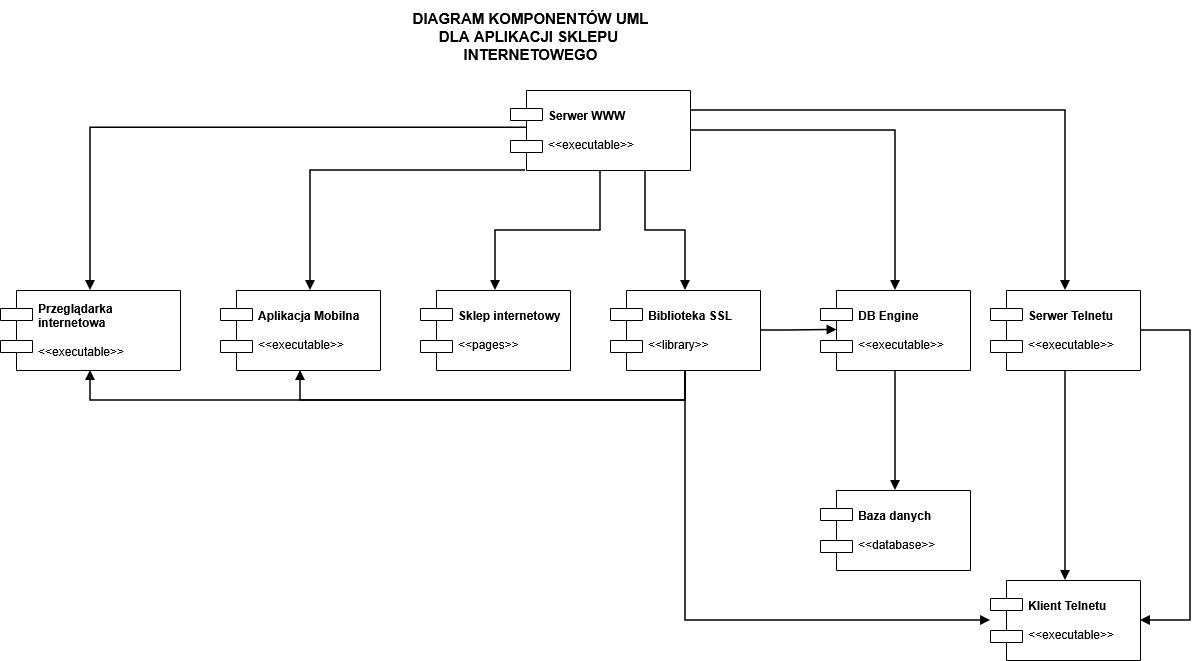

The diagram above was exported from draw.io. Its source (the exported page's mxGraphModel, read from the mxfile embedded in the PNG):
<mxGraphModel dx="1230" dy="659" grid="1" gridSize="10" guides="1" tooltips="1" connect="1" arrows="1" fold="1" page="1" pageScale="1" pageWidth="827" pageHeight="1169" math="0" shadow="0">
  <root>
    <mxCell id="0" />
    <mxCell id="1" parent="0" />
    <mxCell id="KDE6sd7AgcrJRwALjnTR-2" parent="1" style="shape=component;align=left;spacingLeft=36;whiteSpace=wrap;html=1;fillColor=#ffffff;strokeColor=#000000;fontColor=#000000;" value="&lt;b&gt;Serwer WWW&lt;/b&gt;&lt;br&gt;&lt;br&gt;&amp;lt;&amp;lt;executable&amp;gt;&amp;gt;" vertex="1">
      <mxGeometry height="80" width="180" x="660" y="170" as="geometry" />
    </mxCell>
    <mxCell id="KDE6sd7AgcrJRwALjnTR-3" parent="1" style="shape=component;align=left;spacingLeft=36;whiteSpace=wrap;html=1;fillColor=#ffffff;strokeColor=#000000;fontColor=#000000;" value="&lt;b&gt;Przeglądarka internetowa&lt;/b&gt;&lt;br&gt;&lt;br&gt;&amp;lt;&amp;lt;executable&amp;gt;&amp;gt;" vertex="1">
      <mxGeometry height="80" width="180" x="150" y="370" as="geometry" />
    </mxCell>
    <mxCell id="KDE6sd7AgcrJRwALjnTR-4" parent="1" style="shape=component;align=left;spacingLeft=36;whiteSpace=wrap;html=1;fillColor=#ffffff;strokeColor=#000000;fontColor=#000000;" value="&lt;b&gt;Aplikacja Mobilna&lt;/b&gt;&lt;br&gt;&lt;br&gt;&amp;lt;&amp;lt;executable&amp;gt;&amp;gt;" vertex="1">
      <mxGeometry height="80" width="160" x="370" y="370" as="geometry" />
    </mxCell>
    <mxCell id="KDE6sd7AgcrJRwALjnTR-5" parent="1" style="shape=component;align=left;spacingLeft=36;whiteSpace=wrap;html=1;fillColor=#ffffff;strokeColor=#000000;fontColor=#000000;" value="&lt;b&gt;Sklep internetowy&lt;/b&gt;&lt;br&gt;&lt;br&gt;&amp;lt;&amp;lt;pages&amp;gt;&amp;gt;" vertex="1">
      <mxGeometry height="80" width="150" x="570" y="370" as="geometry" />
    </mxCell>
    <mxCell id="KDE6sd7AgcrJRwALjnTR-6" parent="1" style="shape=component;align=left;spacingLeft=36;whiteSpace=wrap;html=1;fillColor=#ffffff;strokeColor=#000000;fontColor=#000000;" value="&lt;b&gt;Biblioteka SSL&lt;/b&gt;&lt;br&gt;&lt;br&gt;&amp;lt;&amp;lt;library&amp;gt;&amp;gt;" vertex="1">
      <mxGeometry height="80" width="150" x="760" y="370" as="geometry" />
    </mxCell>
    <mxCell id="KDE6sd7AgcrJRwALjnTR-7" parent="1" style="shape=component;align=left;spacingLeft=36;whiteSpace=wrap;html=1;fillColor=#ffffff;strokeColor=#000000;fontColor=#000000;" value="&lt;b&gt;DB Engine&lt;/b&gt;&lt;br&gt;&lt;br&gt;&amp;lt;&amp;lt;executable&amp;gt;&amp;gt;" vertex="1">
      <mxGeometry height="80" width="150" x="970" y="370" as="geometry" />
    </mxCell>
    <mxCell id="KDE6sd7AgcrJRwALjnTR-8" parent="1" style="shape=component;align=left;spacingLeft=36;whiteSpace=wrap;html=1;fillColor=#ffffff;strokeColor=#000000;fontColor=#000000;" value="&lt;b&gt;Serwer Telnetu&lt;/b&gt;&lt;br&gt;&lt;br&gt;&amp;lt;&amp;lt;executable&amp;gt;&amp;gt;" vertex="1">
      <mxGeometry height="80" width="150" x="1140" y="370" as="geometry" />
    </mxCell>
    <mxCell id="KDE6sd7AgcrJRwALjnTR-9" parent="1" style="shape=component;align=left;spacingLeft=36;whiteSpace=wrap;html=1;fillColor=#ffffff;strokeColor=#000000;fontColor=#000000;" value="&lt;b&gt;Baza danych&lt;/b&gt;&lt;br&gt;&lt;br&gt;&amp;lt;&amp;lt;database&amp;gt;&amp;gt;" vertex="1">
      <mxGeometry height="80" width="150" x="970" y="570" as="geometry" />
    </mxCell>
    <mxCell id="KDE6sd7AgcrJRwALjnTR-10" parent="1" style="shape=component;align=left;spacingLeft=36;whiteSpace=wrap;html=1;fillColor=#ffffff;strokeColor=#000000;fontColor=#000000;" value="&lt;b&gt;Klient Telnetu&lt;/b&gt;&lt;br&gt;&lt;br&gt;&amp;lt;&amp;lt;executable&amp;gt;&amp;gt;" vertex="1">
      <mxGeometry height="80" width="150" x="1140" y="660" as="geometry" />
    </mxCell>
    <mxCell id="KDE6sd7AgcrJRwALjnTR-11" edge="1" parent="1" source="KDE6sd7AgcrJRwALjnTR-2" style="endArrow=block;endFill=1;html=1;rounded=0;edgeStyle=orthogonalEdgeStyle;strokeColor=#000000;strokeWidth=1.5;exitX=0.088;exitY=0.466;exitDx=0;exitDy=0;entryX=0.5;entryY=0;entryDx=0;entryDy=0;exitPerimeter=0;" target="KDE6sd7AgcrJRwALjnTR-3">
      <mxGeometry relative="1" as="geometry" />
    </mxCell>
    <mxCell id="KDE6sd7AgcrJRwALjnTR-12" edge="1" parent="1" style="endArrow=block;endFill=1;html=1;rounded=0;edgeStyle=orthogonalEdgeStyle;strokeColor=#000000;strokeWidth=1.5;exitX=0.25;exitY=1;exitDx=0;exitDy=0;entryX=0.5;entryY=0;entryDx=0;entryDy=0;">
      <mxGeometry relative="1" as="geometry">
        <mxPoint x="675" y="250" as="sourcePoint" />
        <mxPoint x="460" y="370" as="targetPoint" />
      </mxGeometry>
    </mxCell>
    <mxCell id="KDE6sd7AgcrJRwALjnTR-13" edge="1" parent="1" source="KDE6sd7AgcrJRwALjnTR-2" style="endArrow=block;endFill=1;html=1;rounded=0;edgeStyle=orthogonalEdgeStyle;strokeColor=#000000;strokeWidth=1.5;exitX=0.5;exitY=1;exitDx=0;exitDy=0;entryX=0.5;entryY=0;entryDx=0;entryDy=0;" target="KDE6sd7AgcrJRwALjnTR-5">
      <mxGeometry relative="1" as="geometry" />
    </mxCell>
    <mxCell id="KDE6sd7AgcrJRwALjnTR-14" edge="1" parent="1" source="KDE6sd7AgcrJRwALjnTR-2" style="endArrow=block;endFill=1;html=1;rounded=0;edgeStyle=orthogonalEdgeStyle;strokeColor=#000000;strokeWidth=1.5;exitX=0.75;exitY=1;exitDx=0;exitDy=0;entryX=0.5;entryY=0;entryDx=0;entryDy=0;" target="KDE6sd7AgcrJRwALjnTR-6">
      <mxGeometry relative="1" as="geometry" />
    </mxCell>
    <mxCell id="KDE6sd7AgcrJRwALjnTR-15" edge="1" parent="1" source="KDE6sd7AgcrJRwALjnTR-2" style="endArrow=block;endFill=1;html=1;rounded=0;edgeStyle=orthogonalEdgeStyle;strokeColor=#000000;strokeWidth=1.5;exitX=1;exitY=0.5;exitDx=0;exitDy=0;entryX=0.5;entryY=0;entryDx=0;entryDy=0;" target="KDE6sd7AgcrJRwALjnTR-7">
      <mxGeometry relative="1" as="geometry" />
    </mxCell>
    <mxCell id="KDE6sd7AgcrJRwALjnTR-16" edge="1" parent="1" source="KDE6sd7AgcrJRwALjnTR-2" style="endArrow=block;endFill=1;html=1;rounded=0;edgeStyle=orthogonalEdgeStyle;strokeColor=#000000;strokeWidth=1.5;exitX=1;exitY=0.25;exitDx=0;exitDy=0;entryX=0.5;entryY=0;entryDx=0;entryDy=0;" target="KDE6sd7AgcrJRwALjnTR-8">
      <mxGeometry relative="1" as="geometry" />
    </mxCell>
    <mxCell id="KDE6sd7AgcrJRwALjnTR-17" edge="1" parent="1" source="KDE6sd7AgcrJRwALjnTR-6" style="endArrow=block;endFill=1;html=1;rounded=0;edgeStyle=orthogonalEdgeStyle;strokeColor=#000000;strokeWidth=1.5;exitX=0.5;exitY=1;exitDx=0;exitDy=0;entryX=0.5;entryY=1;entryDx=0;entryDy=0;" target="KDE6sd7AgcrJRwALjnTR-3">
      <mxGeometry relative="1" as="geometry">
        <Array as="points">
          <mxPoint x="835" y="480" />
          <mxPoint x="240" y="480" />
        </Array>
      </mxGeometry>
    </mxCell>
    <mxCell id="KDE6sd7AgcrJRwALjnTR-18" edge="1" parent="1" source="KDE6sd7AgcrJRwALjnTR-6" style="endArrow=block;endFill=1;html=1;rounded=0;edgeStyle=orthogonalEdgeStyle;strokeColor=#000000;strokeWidth=1.5;exitX=0.5;exitY=1;exitDx=0;exitDy=0;entryX=0.5;entryY=1;entryDx=0;entryDy=0;" target="KDE6sd7AgcrJRwALjnTR-4">
      <mxGeometry relative="1" as="geometry">
        <Array as="points">
          <mxPoint x="835" y="480" />
          <mxPoint x="450" y="480" />
        </Array>
      </mxGeometry>
    </mxCell>
    <mxCell id="KDE6sd7AgcrJRwALjnTR-19" edge="1" parent="1" source="KDE6sd7AgcrJRwALjnTR-6" style="endArrow=block;endFill=1;html=1;rounded=0;edgeStyle=orthogonalEdgeStyle;strokeColor=#000000;strokeWidth=1.5;exitX=1;exitY=0.5;exitDx=0;exitDy=0;entryX=0.11;entryY=0.493;entryDx=0;entryDy=0;entryPerimeter=0;" target="KDE6sd7AgcrJRwALjnTR-7">
      <mxGeometry relative="1" as="geometry" />
    </mxCell>
    <mxCell id="KDE6sd7AgcrJRwALjnTR-20" edge="1" parent="1" source="KDE6sd7AgcrJRwALjnTR-6" style="endArrow=block;endFill=1;html=1;rounded=0;edgeStyle=orthogonalEdgeStyle;strokeColor=#000000;strokeWidth=1.5;exitX=0.5;exitY=1;exitDx=0;exitDy=0;entryX=0;entryY=0.5;entryDx=0;entryDy=0;" target="KDE6sd7AgcrJRwALjnTR-10">
      <mxGeometry relative="1" as="geometry" />
    </mxCell>
    <mxCell id="KDE6sd7AgcrJRwALjnTR-21" edge="1" parent="1" source="KDE6sd7AgcrJRwALjnTR-7" style="endArrow=block;endFill=1;html=1;rounded=0;strokeColor=#000000;strokeWidth=1.5;exitX=0.5;exitY=1;exitDx=0;exitDy=0;entryX=0.5;entryY=0;entryDx=0;entryDy=0;" target="KDE6sd7AgcrJRwALjnTR-9">
      <mxGeometry relative="1" as="geometry" />
    </mxCell>
    <mxCell id="KDE6sd7AgcrJRwALjnTR-22" edge="1" parent="1" source="KDE6sd7AgcrJRwALjnTR-8" style="endArrow=block;endFill=1;html=1;rounded=0;strokeColor=#000000;strokeWidth=1.5;exitX=0.5;exitY=1;exitDx=0;exitDy=0;entryX=0.5;entryY=0;entryDx=0;entryDy=0;" target="KDE6sd7AgcrJRwALjnTR-10">
      <mxGeometry relative="1" as="geometry" />
    </mxCell>
    <mxCell id="KDE6sd7AgcrJRwALjnTR-23" edge="1" parent="1" source="KDE6sd7AgcrJRwALjnTR-8" style="endArrow=block;endFill=1;html=1;rounded=0;edgeStyle=orthogonalEdgeStyle;strokeColor=#000000;strokeWidth=1.5;exitX=1;exitY=0.5;exitDx=0;exitDy=0;entryX=1;entryY=0.5;entryDx=0;entryDy=0;" target="KDE6sd7AgcrJRwALjnTR-10">
      <mxGeometry relative="1" as="geometry">
        <Array as="points">
          <mxPoint x="1340" y="410" />
          <mxPoint x="1340" y="700" />
        </Array>
      </mxGeometry>
    </mxCell>
    <mxCell id="KDE6sd7AgcrJRwALjnTR-24" parent="1" style="text;html=1;align=center;verticalAlign=middle;resizable=0;points=[];autosize=1;strokeColor=none;fillColor=none;fontSize=15;fontStyle=1;fontFamily=Helvetica;" value="DIAGRAM KOMPONENTÓW UML&lt;br&gt;&lt;div&gt;DLA APLIKACJI SKLEPU&amp;nbsp;&lt;/div&gt;&lt;div&gt;INTERNETOWEGO&lt;/div&gt;&lt;div&gt;&lt;br&gt;&lt;/div&gt;" vertex="1">
      <mxGeometry height="90" width="260" x="550" y="80" as="geometry" />
    </mxCell>
  </root>
</mxGraphModel>